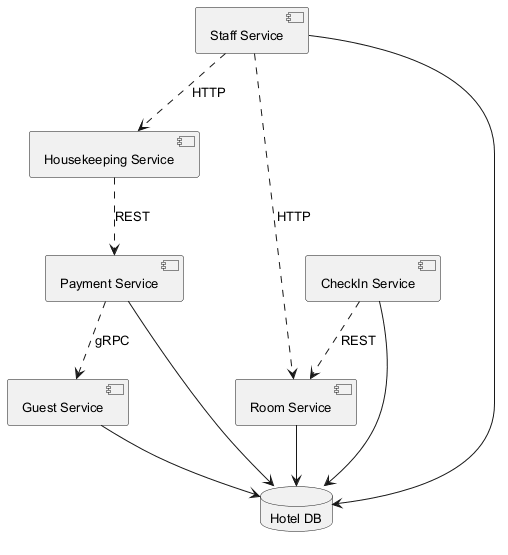

The diagram above was rendered by PlantUML. Its source (embedded in the PNG):
@startuml
skinparam backgroundColor #FFFFFF
skinparam classBackgroundColor #E8F4FA
skinparam classBorderColor #2C7DA0
skinparam defaultFontSize 13
component "Room Service" as C_RoomService
component "Guest Service" as C_GuestService
component "Staff Service" as C_StaffService
component "CheckIn Service" as C_CheckInService
component "Payment Service" as C_PaymentService
component "Housekeeping Service" as C_HousekeepingService
database "Hotel DB" as DB_hotel
C_RoomService --> DB_hotel
C_GuestService --> DB_hotel
C_StaffService --> DB_hotel
C_CheckInService --> DB_hotel
C_PaymentService --> DB_hotel
C_StaffService ..> C_RoomService : HTTP
C_StaffService ..> C_HousekeepingService : HTTP
C_PaymentService ..> C_GuestService : gRPC
C_CheckInService ..> C_RoomService : REST
C_HousekeepingService ..> C_PaymentService : REST
@enduml